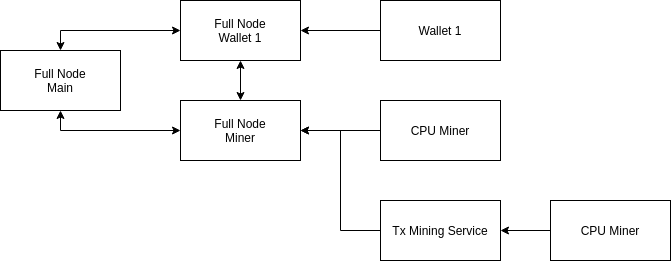

The diagram above was exported from draw.io. Its source (the exported page's mxGraphModel, read from the mxfile embedded in the PNG):
<mxGraphModel dx="813" dy="605" grid="1" gridSize="10" guides="1" tooltips="1" connect="1" arrows="1" fold="1" page="1" pageScale="1" pageWidth="850" pageHeight="1100" math="0" shadow="0">
  <root>
    <mxCell id="0" />
    <mxCell id="1" parent="0" />
    <mxCell id="2KP0c55gx7lBGWxXmche-1" value="Full Node&lt;br&gt;Main" style="rounded=0;whiteSpace=wrap;html=1;" parent="1" vertex="1">
      <mxGeometry x="90" y="190" width="120" height="60" as="geometry" />
    </mxCell>
    <mxCell id="2KP0c55gx7lBGWxXmche-15" style="edgeStyle=orthogonalEdgeStyle;rounded=0;orthogonalLoop=1;jettySize=auto;html=1;entryX=0.5;entryY=0;entryDx=0;entryDy=0;startArrow=classic;startFill=1;" parent="1" source="2KP0c55gx7lBGWxXmche-2" target="2KP0c55gx7lBGWxXmche-1" edge="1">
      <mxGeometry relative="1" as="geometry" />
    </mxCell>
    <mxCell id="2KP0c55gx7lBGWxXmche-2" value="Full Node&lt;br&gt;Wallet 1" style="rounded=0;whiteSpace=wrap;html=1;" parent="1" vertex="1">
      <mxGeometry x="270" y="140" width="120" height="60" as="geometry" />
    </mxCell>
    <mxCell id="2KP0c55gx7lBGWxXmche-18" value="" style="edgeStyle=orthogonalEdgeStyle;rounded=0;orthogonalLoop=1;jettySize=auto;html=1;startArrow=classic;startFill=1;exitX=0.5;exitY=1;exitDx=0;exitDy=0;" parent="1" source="2KP0c55gx7lBGWxXmche-2" target="2KP0c55gx7lBGWxXmche-7" edge="1">
      <mxGeometry relative="1" as="geometry">
        <mxPoint x="330" y="200" as="sourcePoint" />
      </mxGeometry>
    </mxCell>
    <mxCell id="2KP0c55gx7lBGWxXmche-22" style="edgeStyle=orthogonalEdgeStyle;rounded=0;orthogonalLoop=1;jettySize=auto;html=1;entryX=1;entryY=0.5;entryDx=0;entryDy=0;startArrow=none;startFill=0;" parent="1" source="2KP0c55gx7lBGWxXmche-4" target="2KP0c55gx7lBGWxXmche-7" edge="1">
      <mxGeometry relative="1" as="geometry" />
    </mxCell>
    <mxCell id="2KP0c55gx7lBGWxXmche-4" value="Tx Mining Service" style="rounded=0;whiteSpace=wrap;html=1;" parent="1" vertex="1">
      <mxGeometry x="470" y="340" width="120" height="60" as="geometry" />
    </mxCell>
    <mxCell id="2KP0c55gx7lBGWxXmche-6" value="" style="edgeStyle=orthogonalEdgeStyle;rounded=0;orthogonalLoop=1;jettySize=auto;html=1;" parent="1" source="2KP0c55gx7lBGWxXmche-5" target="2KP0c55gx7lBGWxXmche-4" edge="1">
      <mxGeometry relative="1" as="geometry" />
    </mxCell>
    <mxCell id="2KP0c55gx7lBGWxXmche-5" value="CPU Miner" style="rounded=0;whiteSpace=wrap;html=1;" parent="1" vertex="1">
      <mxGeometry x="640" y="340" width="120" height="60" as="geometry" />
    </mxCell>
    <mxCell id="2KP0c55gx7lBGWxXmche-19" style="edgeStyle=orthogonalEdgeStyle;rounded=0;orthogonalLoop=1;jettySize=auto;html=1;entryX=0.5;entryY=1;entryDx=0;entryDy=0;startArrow=classic;startFill=1;" parent="1" source="2KP0c55gx7lBGWxXmche-7" target="2KP0c55gx7lBGWxXmche-1" edge="1">
      <mxGeometry relative="1" as="geometry" />
    </mxCell>
    <mxCell id="2KP0c55gx7lBGWxXmche-7" value="Full Node&lt;br&gt;Miner" style="rounded=0;whiteSpace=wrap;html=1;" parent="1" vertex="1">
      <mxGeometry x="270" y="240" width="120" height="60" as="geometry" />
    </mxCell>
    <mxCell id="2KP0c55gx7lBGWxXmche-9" value="" style="edgeStyle=orthogonalEdgeStyle;rounded=0;orthogonalLoop=1;jettySize=auto;html=1;" parent="1" source="2KP0c55gx7lBGWxXmche-8" target="2KP0c55gx7lBGWxXmche-7" edge="1">
      <mxGeometry relative="1" as="geometry" />
    </mxCell>
    <mxCell id="2KP0c55gx7lBGWxXmche-8" value="CPU Miner" style="rounded=0;whiteSpace=wrap;html=1;" parent="1" vertex="1">
      <mxGeometry x="470" y="240" width="120" height="60" as="geometry" />
    </mxCell>
    <mxCell id="2KP0c55gx7lBGWxXmche-13" value="" style="edgeStyle=orthogonalEdgeStyle;rounded=0;orthogonalLoop=1;jettySize=auto;html=1;" parent="1" source="2KP0c55gx7lBGWxXmche-10" target="2KP0c55gx7lBGWxXmche-2" edge="1">
      <mxGeometry relative="1" as="geometry" />
    </mxCell>
    <mxCell id="2KP0c55gx7lBGWxXmche-10" value="Wallet 1" style="rounded=0;whiteSpace=wrap;html=1;" parent="1" vertex="1">
      <mxGeometry x="470" y="140" width="120" height="60" as="geometry" />
    </mxCell>
  </root>
</mxGraphModel>